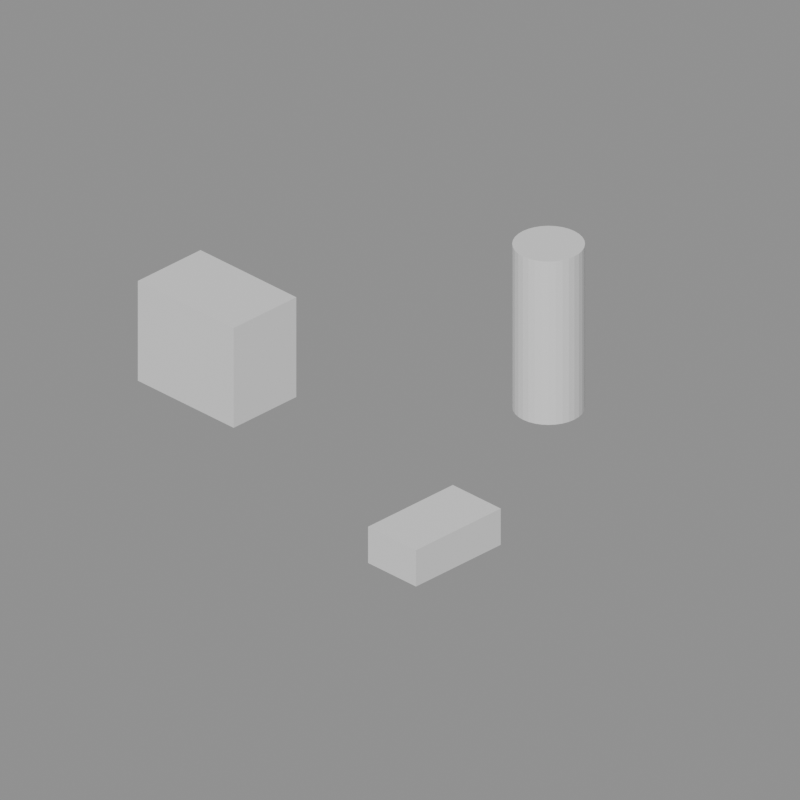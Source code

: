 # Source: source.blend  (saved by Blender 5.2.45; exported with 4.5.12 LTS)
import bpy
from mathutils import Matrix  # noqa: F401  (used for matrix-valued properties, if any)

bpy.ops.wm.read_factory_settings(use_empty=True)
scene = bpy.context.scene
scene.name = 'Scene'

# ---- materials (node trees are filled in below, after node groups)
mat_base = bpy.data.materials.new('base')
mat_base.diffuse_color = (0.34, 0.46, 0.58, 1.0)
mat_trim = bpy.data.materials.new('trim')
mat_trim.diffuse_color = (0.18, 0.24, 0.3, 1.0)
mat_accent = bpy.data.materials.new('accent')
mat_accent.diffuse_color = (0.9, 0.39, 0.13, 1.0)

# ---- material node trees
mat_base.use_nodes = True; mat_base.node_tree.nodes.clear()
_N = mat_base.node_tree.nodes; _L = mat_base.node_tree.links
n0 = _N.new('ShaderNodeBsdfPrincipled'); n0.name = 'Principled BSDF'; n0.location = (-200, 100)
n0.inputs[10].default_value = 0.005
n1 = _N.new('ShaderNodeOutputMaterial'); n1.name = 'Material Output'; n1.location = (200, 100)
_L.new(n0.outputs[0], n1.inputs[0])
n1.is_active_output = True
mat_trim.use_nodes = True; mat_trim.node_tree.nodes.clear()
_N = mat_trim.node_tree.nodes; _L = mat_trim.node_tree.links
n0 = _N.new('ShaderNodeBsdfPrincipled'); n0.name = 'Principled BSDF'; n0.location = (-200, 100)
n0.inputs[10].default_value = 0.005
n1 = _N.new('ShaderNodeOutputMaterial'); n1.name = 'Material Output'; n1.location = (200, 100)
_L.new(n0.outputs[0], n1.inputs[0])
n1.is_active_output = True
mat_accent.use_nodes = True; mat_accent.node_tree.nodes.clear()
_N = mat_accent.node_tree.nodes; _L = mat_accent.node_tree.links
n0 = _N.new('ShaderNodeBsdfPrincipled'); n0.name = 'Principled BSDF'; n0.location = (-200, 100)
n0.inputs[10].default_value = 0.005
n1 = _N.new('ShaderNodeOutputMaterial'); n1.name = 'Material Output'; n1.location = (200, 100)
_L.new(n0.outputs[0], n1.inputs[0])
n1.is_active_output = True

# ---- cameras
cam_technical_preview = bpy.data.cameras.new('technical_preview')
cam_technical_preview.type = 'ORTHO'
cam_technical_preview.ortho_scale = 7.678

# ---- meshes
me_cube = bpy.data.meshes.new('Cube')
me_cube.from_pydata([(-0.65, -0.425, -0.55), (-0.65, -0.425, 0.55), (-0.65, 0.425, -0.55), (-0.65, 0.425, 0.55), (0.65, -0.425, -0.55), (0.65, -0.425, 0.55), (0.65, 0.425, -0.55), (0.65, 0.425, 0.55)], [], [(0, 1, 3, 2), (2, 3, 7, 6), (6, 7, 5, 4), (4, 5, 1, 0), (2, 6, 4, 0), (7, 3, 1, 5)])
_uv = me_cube.uv_layers.new(name='UVMap')
_uv.uv.foreach_set('vector', [0.375, 0.0, 0.625, 0.0, 0.625, 0.25, 0.375, 0.25, 0.375, 0.25, 0.625, 0.25, 0.625, 0.5, 0.375, 0.5, 0.375, 0.5, 0.625, 0.5, 0.625, 0.75, 0.375, 0.75, 0.375, 0.75, 0.625, 0.75, 0.625, 1.0, 0.375, 1.0, 0.125, 0.5, 0.375, 0.5, 0.375, 0.75, 0.125, 0.75, 0.625, 0.5, 0.875, 0.5, 0.875, 0.75, 0.625, 0.75])
me_cube.materials.append(mat_base)
me_cube.update()
me_cylinder = bpy.data.meshes.new('Cylinder')
me_cylinder.from_pydata([(0.0, 0.35, -0.9), (0.0, 0.35, 0.9), (0.06828, 0.3433, -0.9), (0.06828, 0.3433, 0.9), (0.1339, 0.3234, -0.9), (0.1339, 0.3234, 0.9), (0.1944, 0.291, -0.9), (0.1944, 0.291, 0.9), (0.2475, 0.2475, -0.9), (0.2475, 0.2475, 0.9), (0.291, 0.1944, -0.9), (0.291, 0.1944, 0.9), (0.3234, 0.1339, -0.9), (0.3234, 0.1339, 0.9), (0.3433, 0.06828, -0.9), (0.3433, 0.06828, 0.9), (0.35, 0.0, -0.9), (0.35, 0.0, 0.9), (0.3433, -0.06828, -0.9), (0.3433, -0.06828, 0.9), (0.3234, -0.1339, -0.9), (0.3234, -0.1339, 0.9), (0.291, -0.1944, -0.9), (0.291, -0.1944, 0.9), (0.2475, -0.2475, -0.9), (0.2475, -0.2475, 0.9), (0.1944, -0.291, -0.9), (0.1944, -0.291, 0.9), (0.1339, -0.3234, -0.9), (0.1339, -0.3234, 0.9), (0.06828, -0.3433, -0.9), (0.06828, -0.3433, 0.9), (0.0, -0.35, -0.9), (0.0, -0.35, 0.9), (-0.06828, -0.3433, -0.9), (-0.06828, -0.3433, 0.9), (-0.1339, -0.3234, -0.9), (-0.1339, -0.3234, 0.9), (-0.1944, -0.291, -0.9), (-0.1944, -0.291, 0.9), (-0.2475, -0.2475, -0.9), (-0.2475, -0.2475, 0.9), (-0.291, -0.1944, -0.9), (-0.291, -0.1944, 0.9), (-0.3234, -0.1339, -0.9), (-0.3234, -0.1339, 0.9), (-0.3433, -0.06828, -0.9), (-0.3433, -0.06828, 0.9), (-0.35, 0.0, -0.9), (-0.35, 0.0, 0.9), (-0.3433, 0.06828, -0.9), (-0.3433, 0.06828, 0.9), (-0.3234, 0.1339, -0.9), (-0.3234, 0.1339, 0.9), (-0.291, 0.1944, -0.9), (-0.291, 0.1944, 0.9), (-0.2475, 0.2475, -0.9), (-0.2475, 0.2475, 0.9), (-0.1944, 0.291, -0.9), (-0.1944, 0.291, 0.9), (-0.1339, 0.3234, -0.9), (-0.1339, 0.3234, 0.9), (-0.06828, 0.3433, -0.9), (-0.06828, 0.3433, 0.9)], [], [(0, 1, 3, 2), (2, 3, 5, 4), (4, 5, 7, 6), (6, 7, 9, 8), (8, 9, 11, 10), (10, 11, 13, 12), (12, 13, 15, 14), (14, 15, 17, 16), (16, 17, 19, 18), (18, 19, 21, 20), (20, 21, 23, 22), (22, 23, 25, 24), (24, 25, 27, 26), (26, 27, 29, 28), (28, 29, 31, 30), (30, 31, 33, 32), (32, 33, 35, 34), (34, 35, 37, 36), (36, 37, 39, 38), (38, 39, 41, 40), (40, 41, 43, 42), (42, 43, 45, 44), (44, 45, 47, 46), (46, 47, 49, 48), (48, 49, 51, 50), (50, 51, 53, 52), (52, 53, 55, 54), (54, 55, 57, 56), (56, 57, 59, 58), (58, 59, 61, 60), (3, 1, 63, 61, 59, 57, 55, 53, 51, 49, 47, 45, 43, 41, 39, 37, 35, 33, 31, 29, 27, 25, 23, 21, 19, 17, 15, 13, 11, 9, 7, 5), (60, 61, 63, 62), (62, 63, 1, 0), (0, 2, 4, 6, 8, 10, 12, 14, 16, 18, 20, 22, 24, 26, 28, 30, 32, 34, 36, 38, 40, 42, 44, 46, 48, 50, 52, 54, 56, 58, 60, 62)])
_uv = me_cylinder.uv_layers.new(name='UVMap')
_uv.uv.foreach_set('vector', [1.0, 0.5, 1.0, 1.0, 0.9688, 1.0, 0.9688, 0.5, 0.9688, 0.5, 0.9688, 1.0, 0.9375, 1.0, 0.9375, 0.5, 0.9375, 0.5, 0.9375, 1.0, 0.9062, 1.0, 0.9062, 0.5, 0.9062, 0.5, 0.9062, 1.0, 0.875, 1.0, 0.875, 0.5, 0.875, 0.5, 0.875, 1.0, 0.8438, 1.0, 0.8438, 0.5, 0.8438, 0.5, 0.8438, 1.0, 0.8125, 1.0, 0.8125, 0.5, 0.8125, 0.5, 0.8125, 1.0, 0.7812, 1.0, 0.7812, 0.5, 0.7812, 0.5, 0.7812, 1.0, 0.75, 1.0, 0.75, 0.5, 0.75, 0.5, 0.75, 1.0, 0.7188, 1.0, 0.7188, 0.5, 0.7188, 0.5, 0.7188, 1.0, 0.6875, 1.0, 0.6875, 0.5, 0.6875, 0.5, 0.6875, 1.0, 0.6562, 1.0, 0.6562, 0.5, 0.6562, 0.5, 0.6562, 1.0, 0.625, 1.0, 0.625, 0.5, 0.625, 0.5, 0.625, 1.0, 0.5938, 1.0, 0.5938, 0.5, 0.5938, 0.5, 0.5938, 1.0, 0.5625, 1.0, 0.5625, 0.5, 0.5625, 0.5, 0.5625, 1.0, 0.5312, 1.0, 0.5312, 0.5, 0.5312, 0.5, 0.5312, 1.0, 0.5, 1.0, 0.5, 0.5, 0.5, 0.5, 0.5, 1.0, 0.4688, 1.0, 0.4688, 0.5, 0.4688, 0.5, 0.4688, 1.0, 0.4375, 1.0, 0.4375, 0.5, 0.4375, 0.5, 0.4375, 1.0, 0.4062, 1.0, 0.4062, 0.5, 0.4062, 0.5, 0.4062, 1.0, 0.375, 1.0, 0.375, 0.5, 0.375, 0.5, 0.375, 1.0, 0.3438, 1.0, 0.3438, 0.5, 0.3438, 0.5, 0.3438, 1.0, 0.3125, 1.0, 0.3125, 0.5, 0.3125, 0.5, 0.3125, 1.0, 0.2812, 1.0, 0.2812, 0.5, 0.2812, 0.5, 0.2812, 1.0, 0.25, 1.0, 0.25, 0.5, 0.25, 0.5, 0.25, 1.0, 0.2188, 1.0, 0.2188, 0.5, 0.2188, 0.5, 0.2188, 1.0, 0.1875, 1.0, 0.1875, 0.5, 0.1875, 0.5, 0.1875, 1.0, 0.1562, 1.0, 0.1562, 0.5, 0.1562, 0.5, 0.1562, 1.0, 0.125, 1.0, 0.125, 0.5, 0.125, 0.5, 0.125, 1.0, 0.09375, 1.0, 0.09375, 0.5, 0.09375, 0.5, 0.09375, 1.0, 0.0625, 1.0, 0.0625, 0.5, 0.2968, 0.4854, 0.25, 0.49, 0.2032, 0.4854, 0.1582, 0.4717, 0.1167, 0.4496, 0.08029, 0.4197, 0.05045, 0.3833, 0.02827, 0.3418, 0.01461, 0.2968, 0.01, 0.25, 0.01461, 0.2032, 0.02827, 0.1582, 0.05045, 0.1167, 0.08029, 0.08029, 0.1167, 0.05045, 0.1582, 0.02827, 0.2032, 0.01461, 0.25, 0.01, 0.2968, 0.01461, 0.3418, 0.02827, 0.3833, 0.05045, 0.4197, 0.08029, 0.4496, 0.1167, 0.4717, 0.1582, 0.4854, 0.2032, 0.49, 0.25, 0.4854, 0.2968, 0.4717, 0.3418, 0.4496, 0.3833, 0.4197, 0.4197, 0.3833, 0.4496, 0.3418, 0.4717, 0.0625, 0.5, 0.0625, 1.0, 0.03125, 1.0, 0.03125, 0.5, 0.03125, 0.5, 0.03125, 1.0, 0.0, 1.0, 0.0, 0.5, 0.75, 0.49, 0.7968, 0.4854, 0.8418, 0.4717, 0.8833, 0.4496, 0.9197, 0.4197, 0.9496, 0.3833, 0.9717, 0.3418, 0.9854, 0.2968, 0.99, 0.25, 0.9854, 0.2032, 0.9717, 0.1582, 0.9496, 0.1167, 0.9197, 0.08029, 0.8833, 0.05045, 0.8418, 0.02827, 0.7968, 0.01461, 0.75, 0.01, 0.7032, 0.01461, 0.6582, 0.02827, 0.6167, 0.05045, 0.5803, 0.08029, 0.5504, 0.1167, 0.5283, 0.1582, 0.5146, 0.2032, 0.51, 0.25, 0.5146, 0.2968, 0.5283, 0.3418, 0.5504, 0.3833, 0.5803, 0.4197, 0.6167, 0.4496, 0.6582, 0.4717, 0.7032, 0.4854])
me_cylinder.materials.append(mat_trim)
me_cylinder.update()
me_cube_001 = bpy.data.meshes.new('Cube.001')
me_cube_001.from_pydata([(-0.325, -0.575, -0.2), (-0.325, -0.575, 0.2), (-0.325, 0.575, -0.2), (-0.325, 0.575, 0.2), (0.325, -0.575, -0.2), (0.325, -0.575, 0.2), (0.325, 0.575, -0.2), (0.325, 0.575, 0.2)], [], [(0, 1, 3, 2), (2, 3, 7, 6), (6, 7, 5, 4), (4, 5, 1, 0), (2, 6, 4, 0), (7, 3, 1, 5)])
_uv = me_cube_001.uv_layers.new(name='UVMap')
_uv.uv.foreach_set('vector', [0.375, 0.0, 0.625, 0.0, 0.625, 0.25, 0.375, 0.25, 0.375, 0.25, 0.625, 0.25, 0.625, 0.5, 0.375, 0.5, 0.375, 0.5, 0.625, 0.5, 0.625, 0.75, 0.375, 0.75, 0.375, 0.75, 0.625, 0.75, 0.625, 1.0, 0.375, 1.0, 0.125, 0.5, 0.375, 0.5, 0.375, 0.75, 0.125, 0.75, 0.625, 0.5, 0.875, 0.5, 0.875, 0.75, 0.625, 0.75])
me_cube_001.materials.append(mat_accent)
me_cube_001.update()
me_cube_002 = bpy.data.meshes.new('Cube.002')
me_cube_002.from_pydata([(-0.65, -0.425, -0.55), (-0.65, -0.425, 0.55), (-0.65, 0.425, -0.55), (-0.65, 0.425, 0.55), (0.65, -0.425, -0.55), (0.65, -0.425, 0.55), (0.65, 0.425, -0.55), (0.65, 0.425, 0.55), (2.5, 2.35, -0.55), (2.5, 2.35, 1.25), (2.634, 2.323, -0.55), (2.634, 2.323, 1.25), (2.747, 2.247, -0.55), (2.747, 2.247, 1.25), (2.823, 2.134, -0.55), (2.823, 2.134, 1.25), (2.85, 2.0, -0.55), (2.85, 2.0, 1.25), (2.823, 1.866, -0.55), (2.823, 1.866, 1.25), (2.747, 1.753, -0.55), (2.747, 1.753, 1.25), (2.634, 1.677, -0.55), (2.634, 1.677, 1.25), (2.5, 1.65, -0.55), (2.5, 1.65, 1.25), (2.366, 1.677, -0.55), (2.366, 1.677, 1.25), (2.253, 1.753, -0.55), (2.253, 1.753, 1.25), (2.177, 1.866, -0.55), (2.177, 1.866, 1.25), (2.15, 2.0, -0.55), (2.15, 2.0, 1.25), (2.177, 2.134, -0.55), (2.177, 2.134, 1.25), (2.253, 2.247, -0.55), (2.253, 2.247, 1.25), (2.366, 2.323, -0.55), (2.366, 2.323, 1.25), (3.425, -1.375, -0.55), (3.425, -1.375, -0.15), (3.425, -0.225, -0.55), (3.425, -0.225, -0.15), (4.075, -1.375, -0.55), (4.075, -1.375, -0.15), (4.075, -0.225, -0.55), (4.075, -0.225, -0.15)], [], [(0, 1, 3, 2), (2, 3, 7, 6), (6, 7, 5, 4), (4, 5, 1, 0), (2, 6, 4, 0), (7, 3, 1, 5), (8, 9, 11, 10), (10, 11, 13, 12), (12, 13, 15, 14), (14, 15, 17, 16), (16, 17, 19, 18), (18, 19, 21, 20), (20, 21, 23, 22), (22, 23, 25, 24), (24, 25, 27, 26), (26, 27, 29, 28), (28, 29, 31, 30), (30, 31, 33, 32), (32, 33, 35, 34), (34, 35, 37, 36), (11, 9, 39, 37, 35, 33, 31, 29, 27, 25, 23, 21, 19, 17, 15, 13), (36, 37, 39, 38), (38, 39, 9, 8), (8, 10, 12, 14, 16, 18, 20, 22, 24, 26, 28, 30, 32, 34, 36, 38), (40, 41, 43, 42), (42, 43, 47, 46), (46, 47, 45, 44), (44, 45, 41, 40), (42, 46, 44, 40), (47, 43, 41, 45)])
me_cube_002.polygons.foreach_set('material_index', [0, 0, 0, 0, 0, 0, 1, 1, 1, 1, 1, 1, 1, 1, 1, 1, 1, 1, 1, 1, 1, 1, 1, 1, 2, 2, 2, 2, 2, 2])
_uv = me_cube_002.uv_layers.new(name='UVMap')
_uv.uv.foreach_set('vector', [0.375, 0.0, 0.625, 0.0, 0.625, 0.25, 0.375, 0.25, 0.375, 0.25, 0.625, 0.25, 0.625, 0.5, 0.375, 0.5, 0.375, 0.5, 0.625, 0.5, 0.625, 0.75, 0.375, 0.75, 0.375, 0.75, 0.625, 0.75, 0.625, 1.0, 0.375, 1.0, 0.125, 0.5, 0.375, 0.5, 0.375, 0.75, 0.125, 0.75, 0.625, 0.5, 0.875, 0.5, 0.875, 0.75, 0.625, 0.75, 1.0, 0.5, 1.0, 1.0, 0.9375, 1.0, 0.9375, 0.5, 0.9375, 0.5, 0.9375, 1.0, 0.875, 1.0, 0.875, 0.5, 0.875, 0.5, 0.875, 1.0, 0.8125, 1.0, 0.8125, 0.5, 0.8125, 0.5, 0.8125, 1.0, 0.75, 1.0, 0.75, 0.5, 0.75, 0.5, 0.75, 1.0, 0.6875, 1.0, 0.6875, 0.5, 0.6875, 0.5, 0.6875, 1.0, 0.625, 1.0, 0.625, 0.5, 0.625, 0.5, 0.625, 1.0, 0.5625, 1.0, 0.5625, 0.5, 0.5625, 0.5, 0.5625, 1.0, 0.5, 1.0, 0.5, 0.5, 0.5, 0.5, 0.5, 1.0, 0.4375, 1.0, 0.4375, 0.5, 0.4375, 0.5, 0.4375, 1.0, 0.375, 1.0, 0.375, 0.5, 0.375, 0.5, 0.375, 1.0, 0.3125, 1.0, 0.3125, 0.5, 0.3125, 0.5, 0.3125, 1.0, 0.25, 1.0, 0.25, 0.5, 0.25, 0.5, 0.25, 1.0, 0.1875, 1.0, 0.1875, 0.5, 0.1875, 0.5, 0.1875, 1.0, 0.125, 1.0, 0.125, 0.5, 0.3418, 0.4717, 0.25, 0.49, 0.1582, 0.4717, 0.08029, 0.4197, 0.02827, 0.3418, 0.01, 0.25, 0.02827, 0.1582, 0.08029, 0.08029, 0.1582, 0.02827, 0.25, 0.01, 0.3418, 0.02827, 0.4197, 0.08029, 0.4717, 0.1582, 0.49, 0.25, 0.4717, 0.3418, 0.4197, 0.4197, 0.125, 0.5, 0.125, 1.0, 0.0625, 1.0, 0.0625, 0.5, 0.0625, 0.5, 0.0625, 1.0, 0.0, 1.0, 0.0, 0.5, 0.75, 0.49, 0.8418, 0.4717, 0.9197, 0.4197, 0.9717, 0.3418, 0.99, 0.25, 0.9717, 0.1582, 0.9197, 0.08029, 0.8418, 0.02827, 0.75, 0.01, 0.6582, 0.02827, 0.5803, 0.08029, 0.5283, 0.1582, 0.51, 0.25, 0.5283, 0.3418, 0.5803, 0.4197, 0.6582, 0.4717, 0.375, 0.0, 0.625, 0.0, 0.625, 0.25, 0.375, 0.25, 0.375, 0.25, 0.625, 0.25, 0.625, 0.5, 0.375, 0.5, 0.375, 0.5, 0.625, 0.5, 0.625, 0.75, 0.375, 0.75, 0.375, 0.75, 0.625, 0.75, 0.625, 1.0, 0.375, 1.0, 0.125, 0.5, 0.375, 0.5, 0.375, 0.75, 0.125, 0.75, 0.625, 0.5, 0.875, 0.5, 0.875, 0.75, 0.625, 0.75])
me_cube_002.materials.append(mat_base)
me_cube_002.materials.append(mat_trim)
me_cube_002.materials.append(mat_accent)
me_cube_002.update()

# ---- objects
ob_p13_off_center_sockets = bpy.data.objects.new('p13_off_center_sockets', None)
ob_p13_off_center_sockets_module_offset_block = bpy.data.objects.new('p13_off_center_sockets:module:offset_block', me_cube)
ob_p13_off_center_sockets_module_offset_column = bpy.data.objects.new('p13_off_center_sockets:module:offset_column', me_cylinder)
ob_p13_off_center_sockets_module_offset_foot = bpy.data.objects.new('p13_off_center_sockets:module:offset_foot', me_cube_001)
ob_p13_off_center_sockets_lod1 = bpy.data.objects.new('p13_off_center_sockets_LOD1', me_cube_002)
ob_p13_off_center_sockets_socket_offset_socket_left = bpy.data.objects.new('p13_off_center_sockets:socket:offset_socket_left', None)
ob_p13_off_center_sockets_socket_offset_socket_right = bpy.data.objects.new('p13_off_center_sockets:socket:offset_socket_right', None)
ob_technical_preview = bpy.data.objects.new('technical_preview', cam_technical_preview)

# ---- transforms, parenting, visibility, modifiers, constraints
ob_p13_off_center_sockets.location = (0.0, 0.0, 0.0)
ob_p13_off_center_sockets_module_offset_block.parent = ob_p13_off_center_sockets
ob_p13_off_center_sockets_module_offset_block.location = (-1.65, -0.75, 0.55)
ob_p13_off_center_sockets_module_offset_column.parent = ob_p13_off_center_sockets
ob_p13_off_center_sockets_module_offset_column.location = (0.85, 1.25, 0.9)
ob_p13_off_center_sockets_module_offset_foot.parent = ob_p13_off_center_sockets
ob_p13_off_center_sockets_module_offset_foot.location = (2.1, -1.55, 0.2)
ob_p13_off_center_sockets_lod1.parent = ob_p13_off_center_sockets
ob_p13_off_center_sockets_lod1.location = (-1.65, -0.75, 0.55)
ob_p13_off_center_sockets_lod1.hide_render = True
ob_p13_off_center_sockets_socket_offset_socket_left.parent = ob_p13_off_center_sockets
ob_p13_off_center_sockets_socket_offset_socket_left.location = (-2.15, -0.4, 0.85)
ob_p13_off_center_sockets_socket_offset_socket_right.parent = ob_p13_off_center_sockets
ob_p13_off_center_sockets_socket_offset_socket_right.location = (1.05, 1.35, 1.45)
ob_technical_preview.location = (6.877, -6.794, 5.705)
ob_technical_preview.rotation_euler = (1.056, -7.861e-08, 0.7854)

# ---- collection membership
scene.collection.objects.link(ob_p13_off_center_sockets)
scene.collection.objects.link(ob_p13_off_center_sockets_module_offset_block)
scene.collection.objects.link(ob_p13_off_center_sockets_module_offset_column)
scene.collection.objects.link(ob_p13_off_center_sockets_module_offset_foot)
scene.collection.objects.link(ob_p13_off_center_sockets_lod1)
scene.collection.objects.link(ob_p13_off_center_sockets_socket_offset_socket_left)
scene.collection.objects.link(ob_p13_off_center_sockets_socket_offset_socket_right)
scene.collection.objects.link(ob_technical_preview)

# ---- scene / render settings (as saved in the file)
scene.camera = ob_technical_preview
scene.frame_start = 1; scene.frame_end = 250; scene.frame_set(1)
scene.render.engine = 'BLENDER_WORKBENCH'
scene.render.resolution_x = 256
scene.render.resolution_y = 256
scene.render.bake_bias = 0.0
scene.render.bake_samples = 0
scene.render.compositor_device = 'GPU'
scene.eevee.use_volume_custom_range = False
scene.eevee.fast_gi_thickness_near = 0.1
scene.eevee.fast_gi_thickness_far = 0.0
scene.eevee.ray_tracing_options.screen_trace_thickness = 0.1
bpy.context.view_layer.update()

# ---- added for rendering (the .blend has no usable light): sun + grey world if the file has none
light_auto_sun = bpy.data.lights.new('AutoSun', 'SUN')
light_auto_sun.energy = 3.0
light_auto_sun.angle = 0.0523599
ob_auto_sun = bpy.data.objects.new('AutoSun', light_auto_sun)
scene.collection.objects.link(ob_auto_sun)
ob_auto_sun.rotation_euler = (0.872665, 0.174533, 0.523599)
if scene.world is None:
    world_auto = bpy.data.worlds.new('AutoWorld')
    world_auto.color = (0.3, 0.3, 0.3)
    scene.world = world_auto
bpy.context.view_layer.update()
